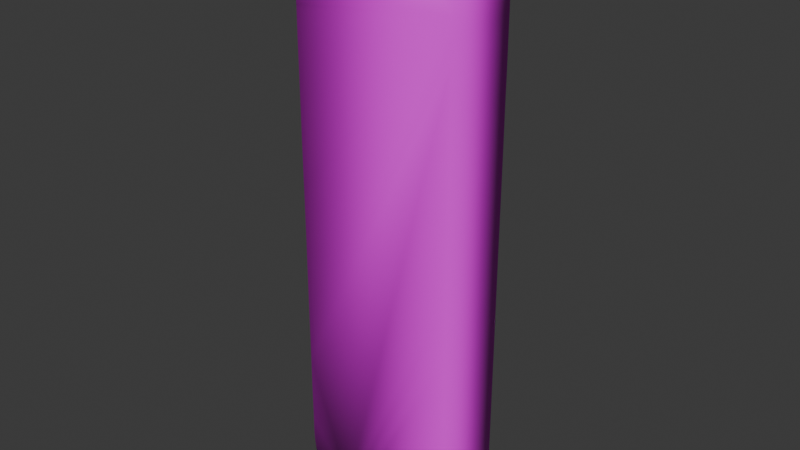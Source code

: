 # Source: vix_inhaler.blend  (saved by Blender 5.1.30; exported with 4.5.12 LTS)
import bpy
from mathutils import Matrix  # noqa: F401  (used for matrix-valued properties, if any)

bpy.ops.wm.read_factory_settings(use_empty=True)
scene = bpy.context.scene
scene.name = 'Scene'

# ---- collections
col_collection = bpy.data.collections.new('Collection'); scene.collection.children.link(col_collection)

# ---- images (referenced by path relative to the original .blend; pixels are not part of the script)
import os
ASSET_DIR = os.environ.get("B2B_ASSET_DIR", "")  # directory of the original .blend (textures are referenced by path, not embedded)
HERE = os.path.dirname(os.path.abspath(__file__))  # packed textures are extracted next to this script under _unpacked/

def load_image(name, relpath, width, height, colorspace="sRGB"):
    """Load a texture the original file referenced (path relative to the .blend, or extracted next to this script)."""
    p = next((c for c in (os.path.join(HERE, relpath), os.path.join(ASSET_DIR, relpath)) if relpath and os.path.exists(c)), "")
    if p:
        img = bpy.data.images.load(p, check_existing=True)
        img.name = name
    else:  # same state as the original file: an image datablock whose file is absent (Cycles renders it pink)
        img = bpy.data.images.new(name, width, height)
        img.source = "FILE"
        img.filepath = "//" + (relpath or name)
    img.colorspace_settings.name = colorspace
    return img
img_vix_inhaler_png = load_image('vix inhaler.png', 'vix inhaler.png', 1024, 1024, 'sRGB')

# ---- materials (node trees are filled in below, after node groups)
mat_vix_inhaler_png_trace_default = bpy.data.materials.new('vix inhaler.png_trace_default')

# ---- node groups
ng_it_shader_grp_001 = bpy.data.node_groups.new('IT_shader_grp_001', 'ShaderNodeTree')
_s = ng_it_shader_grp_001.interface.new_socket(name='BSDF', in_out='OUTPUT', socket_type='NodeSocketShader')
_s = ng_it_shader_grp_001.interface.new_socket(name='Is Emissive', in_out='INPUT', socket_type='NodeSocketBool')
_s = ng_it_shader_grp_001.interface.new_socket(name='Alpha Black Point', in_out='INPUT', socket_type='NodeSocketFloat')
_s = ng_it_shader_grp_001.interface.new_socket(name='Alpha White Point', in_out='INPUT', socket_type='NodeSocketFloat')
_s.default_value = 1.0
_s = ng_it_shader_grp_001.interface.new_socket(name='Texture', in_out='INPUT', socket_type='NodeSocketColor')
_s.default_value = (0.8, 0.8, 0.8, 1.0)
_s = ng_it_shader_grp_001.interface.new_socket(name='Alpha', in_out='INPUT', socket_type='NodeSocketFloat')
_s.subtype = 'FACTOR'
_s.default_value = 1.0
_s.min_value = 0.0
_s.max_value = 1.0
_N = ng_it_shader_grp_001.nodes; _L = ng_it_shader_grp_001.links
n0 = _N.new('NodeGroupOutput'); n0.name = 'Group Output'; n0.location = (350, 64)
n1 = _N.new('NodeGroupInput'); n1.name = 'Group Input'; n1.location = (-794, 80)
n2 = _N.new('ShaderNodeBsdfPrincipled'); n2.name = 'Principled BSDF'; n2.location = (18, 64)
n3 = _N.new('ShaderNodeMix'); n3.name = 'Mix.001'; n3.location = (-606, -188)
n3.inputs[3].default_value = 1.0
n4 = _N.new('NodeReroute'); n4.name = 'Reroute'; n4.location = (-158, 8)
n4.width = 16
n5 = _N.new('ShaderNodeMapRange'); n5.name = 'Map Range'; n5.location = (-330, -16)
_L.new(n2.outputs[0], n0.inputs[0])
_L.new(n1.outputs[0], n3.inputs[0])
_L.new(n3.outputs[0], n2.inputs[28])
_L.new(n4.outputs[0], n2.inputs[0])
_L.new(n1.outputs[3], n4.inputs[0])
_L.new(n4.outputs[0], n2.inputs[27])
_L.new(n1.outputs[4], n5.inputs[0])
_L.new(n5.outputs[0], n2.inputs[4])
_L.new(n1.outputs[1], n5.inputs[1])
_L.new(n1.outputs[2], n5.inputs[2])
n0.is_active_output = True

# ---- material node trees
mat_vix_inhaler_png_trace_default.use_nodes = True; mat_vix_inhaler_png_trace_default.node_tree.nodes.clear()
_N = mat_vix_inhaler_png_trace_default.node_tree.nodes; _L = mat_vix_inhaler_png_trace_default.node_tree.links
n0 = _N.new('ShaderNodeTexImage'); n0.name = 'Image Texture'; n0.location = (0, 0)
n0.image = img_vix_inhaler_png
n0.interpolation = 'Closest'
n1 = _N.new('ShaderNodeMapping'); n1.name = 'Mapping'; n1.location = (-250, 0)
n2 = _N.new('ShaderNodeTexCoord'); n2.name = 'Texture Coordinate'; n2.location = (-500, 0)
n3 = _N.new('ShaderNodeGroup'); n3.name = 'Group'; n3.location = (300, 0)
n3.node_tree = ng_it_shader_grp_001
n3.inputs[0].default_value = False
n3.inputs[1].default_value = 2.0
n3.inputs[2].default_value = 1.0
n4 = _N.new('ShaderNodeOutputMaterial'); n4.name = 'Material Output'; n4.location = (600, 0)
_L.new(n2.outputs[2], n1.inputs[0])
_L.new(n1.outputs[0], n0.inputs[0])
_L.new(n0.outputs[0], n3.inputs[3])
_L.new(n0.outputs[1], n3.inputs[4])
_L.new(n3.outputs[0], n4.inputs[0])
n4.is_active_output = True

# ---- world
world_world = bpy.data.worlds.new('World'); scene.world = world_world
world_world.use_nodes = True; world_world.node_tree.nodes.clear()
_N = world_world.node_tree.nodes; _L = world_world.node_tree.links
n0 = _N.new('ShaderNodeOutputWorld'); n0.name = 'World Output'; n0.location = (200, 100)
n1 = _N.new('ShaderNodeBackground'); n1.name = 'Background'; n1.location = (-200, 100)
n1.inputs[0].default_value = (0.05088, 0.05088, 0.05088, 1.0)
_L.new(n1.outputs[0], n0.inputs[0])
n0.is_active_output = True
world_world.color = (0.05088, 0.05088, 0.05088)
world_world.sun_shadow_jitter_overblur = 0.0

# ---- meshes
me_vix_inhaler = bpy.data.meshes.new('vix inhaler')
me_vix_inhaler.from_pydata([(-11.35, 40.85, -5.533e-07), (-10.09, 41.47, -5.533e-07), (-8.759, 41.95, -5.533e-07), (-7.362, 42.3, -5.533e-07), (-5.92, 42.53, -5.533e-07), (-4.449, 42.63, -5.533e-07), (-2.967, 42.62, -5.533e-07), (-1.489, 42.48, -5.533e-07), (-0.03177, 42.24, -5.533e-07), (1.388, 41.88, -5.533e-07), (2.755, 41.41, -5.533e-07), (4.052, 40.84, -5.533e-07), (5.262, 40.16, -5.533e-07), (5.814, 39.27, -5.533e-07), (6.273, 38.38, -5.533e-07), (6.647, 37.5, -5.533e-07), (6.945, 36.63, -5.533e-07), (7.175, 35.75, -5.533e-07), (7.345, 34.86, -5.533e-07), (7.465, 33.97, -5.533e-07), (7.542, 33.05, -5.533e-07), (7.585, 32.12, -5.533e-07), (7.603, 31.16, -5.533e-07), (7.604, 30.17, -5.533e-07), (7.597, 29.14, -5.533e-07), (7.598, 28.97, -5.533e-07), (7.598, 28.8, -5.533e-07), (7.599, 28.63, -5.533e-07), (7.599, 28.46, -5.533e-07), (7.6, 28.29, -5.533e-07), (7.601, 28.12, -5.533e-07), (7.601, 27.94, -5.533e-07), (7.602, 27.77, -5.533e-07), (7.603, 27.6, -5.533e-07), (7.603, 27.43, -5.533e-07), (7.604, 27.25, -5.533e-07), (7.605, 27.08, -5.533e-07), (7.606, 26.52, -5.533e-07), (7.606, 25.96, -5.533e-07), (7.606, 25.4, -5.533e-07), (7.606, 24.84, -5.533e-07), (7.605, 24.28, -5.533e-07), (7.603, 23.72, -5.533e-07), (7.602, 23.16, -5.533e-07), (7.6, 22.6, -5.533e-07), (7.598, 22.04, -5.533e-07), (7.596, 21.47, -5.533e-07), (7.593, 20.91, -5.533e-07), (7.591, 20.35, -5.533e-07), (7.591, 19.96, -5.533e-07), (7.59, 19.58, -5.533e-07), (7.59, 19.19, -5.533e-07), (7.59, 18.8, -5.533e-07), (7.591, 18.41, -5.533e-07), (7.591, 18.02, -5.533e-07), (7.591, 17.63, -5.533e-07), (7.591, 17.24, -5.533e-07), (7.591, 16.85, -5.533e-07), (7.591, 16.46, -5.533e-07), (7.591, 16.07, -5.533e-07), (7.592, 15.68, -5.533e-07), (7.592, 14.86, -5.533e-07), (7.591, 14.05, -5.533e-07), (7.59, 13.23, -5.533e-07), (7.589, 12.42, -5.533e-07), (7.588, 11.6, -5.533e-07), (7.586, 10.79, -5.533e-07), (7.585, 9.972, -5.533e-07), (7.583, 9.157, -5.533e-07), (7.58, 8.341, -5.533e-07), (7.578, 7.526, -5.533e-07), (7.575, 6.711, -5.533e-07), (7.572, 5.895, -5.533e-07), (7.568, 4.848, -5.533e-07), (7.565, 3.802, -5.533e-07), (7.563, 2.755, -5.533e-07), (7.561, 1.708, -5.533e-07), (7.559, 0.6609, -5.533e-07), (7.558, -0.386, -5.533e-07), (7.558, -1.433, -5.533e-07), (7.558, -2.48, -5.533e-07), (7.558, -3.527, -5.533e-07), (7.559, -4.573, -5.533e-07), (7.559, -5.62, -5.533e-07), (7.56, -6.667, -5.533e-07), (7.561, -7.471, -5.533e-07), (7.561, -8.275, -5.533e-07), (7.561, -9.079, -5.533e-07), (7.561, -9.883, -5.533e-07), (7.56, -10.69, -5.533e-07), (7.559, -11.49, -5.533e-07), (7.558, -12.29, -5.533e-07), (7.557, -13.1, -5.533e-07), (7.556, -13.9, -5.533e-07), (7.555, -14.71, -5.533e-07), (7.553, -15.51, -5.533e-07), (7.551, -16.31, -5.533e-07), (7.551, -16.7, -5.533e-07), (7.55, -17.09, -5.533e-07), (7.55, -17.47, -5.533e-07), (7.549, -17.86, -5.533e-07), (7.549, -18.24, -5.533e-07), (7.549, -18.63, -5.533e-07), (7.549, -19.02, -5.533e-07), (7.549, -19.4, -5.533e-07), (7.549, -19.79, -5.533e-07), (7.549, -20.18, -5.533e-07), (7.549, -20.56, -5.533e-07), (7.549, -20.95, -5.533e-07), (7.549, -21.49, -5.533e-07), (7.548, -22.02, -5.533e-07), (7.548, -22.56, -5.533e-07), (7.546, -23.1, -5.533e-07), (7.545, -23.64, -5.533e-07), (7.543, -24.18, -5.533e-07), (7.542, -24.72, -5.533e-07), (7.539, -25.25, -5.533e-07), (7.537, -25.79, -5.533e-07), (7.535, -26.33, -5.533e-07), (7.532, -26.87, -5.533e-07), (7.529, -27.41, -5.533e-07), (7.53, -27.57, -5.533e-07), (7.53, -27.73, -5.533e-07), (7.531, -27.89, -5.533e-07), (7.531, -28.05, -5.533e-07), (7.531, -28.21, -5.533e-07), (7.532, -28.37, -5.533e-07), (7.532, -28.53, -5.533e-07), (7.533, -28.7, -5.533e-07), (7.533, -28.86, -5.533e-07), (7.534, -29.02, -5.533e-07), (7.534, -29.19, -5.533e-07), (7.534, -29.35, -5.533e-07), (7.533, -29.5, -5.533e-07), (7.532, -29.65, -5.533e-07), (7.531, -29.79, -5.533e-07), (7.53, -29.94, -5.533e-07), (7.528, -30.08, -5.533e-07), (7.527, -30.23, -5.533e-07), (7.526, -30.38, -5.533e-07), (7.525, -30.53, -5.533e-07), (7.523, -30.68, -5.533e-07), (7.522, -30.82, -5.533e-07), (7.521, -30.97, -5.533e-07), (7.52, -31.12, -5.533e-07), (7.519, -31.25, -5.533e-07), (7.519, -31.38, -5.533e-07), (7.519, -31.51, -5.533e-07), (7.518, -31.63, -5.533e-07), (7.518, -31.76, -5.533e-07), (7.517, -31.89, -5.533e-07), (7.517, -32.02, -5.533e-07), (7.517, -32.15, -5.533e-07), (7.516, -32.28, -5.533e-07), (7.516, -32.4, -5.533e-07), (7.516, -32.53, -5.533e-07), (7.515, -32.67, -5.533e-07), (7.474, -32.95, -5.533e-07), (7.435, -33.2, -5.533e-07), (7.392, -33.41, -5.533e-07), (7.34, -33.6, -5.533e-07), (7.274, -33.77, -5.533e-07), (7.188, -33.93, -5.533e-07), (7.077, -34.1, -5.533e-07), (6.935, -34.28, -5.533e-07), (6.758, -34.48, -5.533e-07), (6.539, -34.71, -5.533e-07), (6.273, -34.98, -5.533e-07), (5.954, -35.3, -5.533e-07), (5.17, -35.54, -5.533e-07), (4.38, -35.73, -5.533e-07), (3.586, -35.87, -5.533e-07), (2.787, -35.98, -5.533e-07), (1.985, -36.06, -5.533e-07), (1.18, -36.12, -5.533e-07), (0.3715, -36.15, -5.533e-07), (-0.4389, -36.17, -5.533e-07), (-1.251, -36.17, -5.533e-07), (-2.065, -36.17, -5.533e-07), (-2.88, -36.17, -5.533e-07), (-3.695, -36.17, -5.533e-07), (-3.849, -36.17, -5.533e-07), (-4.004, -36.17, -5.533e-07), (-4.159, -36.18, -5.533e-07), (-4.314, -36.18, -5.533e-07), (-4.47, -36.18, -5.533e-07), (-4.625, -36.19, -5.533e-07), (-4.781, -36.19, -5.533e-07), (-4.938, -36.2, -5.533e-07), (-5.095, -36.2, -5.533e-07), (-5.253, -36.2, -5.533e-07), (-5.411, -36.21, -5.533e-07), (-5.57, -36.21, -5.533e-07), (-5.72, -36.21, -5.533e-07), (-5.871, -36.21, -5.533e-07), (-6.021, -36.21, -5.533e-07), (-6.172, -36.21, -5.533e-07), (-6.323, -36.21, -5.533e-07), (-6.474, -36.22, -5.533e-07), (-6.626, -36.22, -5.533e-07), (-6.778, -36.22, -5.533e-07), (-6.93, -36.22, -5.533e-07), (-7.083, -36.22, -5.533e-07), (-7.237, -36.22, -5.533e-07), (-7.392, -36.22, -5.533e-07), (-7.528, -36.22, -5.533e-07), (-7.664, -36.22, -5.533e-07), (-7.8, -36.23, -5.533e-07), (-7.936, -36.23, -5.533e-07), (-8.073, -36.23, -5.533e-07), (-8.21, -36.23, -5.533e-07), (-8.347, -36.23, -5.533e-07), (-8.485, -36.23, -5.533e-07), (-8.623, -36.24, -5.533e-07), (-8.762, -36.24, -5.533e-07), (-8.901, -36.24, -5.533e-07), (-9.041, -36.24, -5.533e-07), (-9.584, -36.15, -5.533e-07), (-10.08, -36.05, -5.533e-07), (-10.55, -35.95, -5.533e-07), (-10.98, -35.82, -5.533e-07), (-11.38, -35.68, -5.533e-07), (-11.77, -35.52, -5.533e-07), (-12.15, -35.33, -5.533e-07), (-12.53, -35.12, -5.533e-07), (-12.91, -34.87, -5.533e-07), (-13.29, -34.59, -5.533e-07), (-13.7, -34.28, -5.533e-07), (-14.12, -33.92, -5.533e-07), (-14.25, -33.37, -5.533e-07), (-14.34, -32.83, -5.533e-07), (-14.42, -32.28, -5.533e-07), (-14.48, -31.74, -5.533e-07), (-14.53, -31.19, -5.533e-07), (-14.55, -30.65, -5.533e-07), (-14.57, -30.1, -5.533e-07), (-14.58, -29.55, -5.533e-07), (-14.58, -29.0, -5.533e-07), (-14.57, -28.45, -5.533e-07), (-14.57, -27.9, -5.533e-07), (-14.56, -27.34, -5.533e-07), (-14.56, -27.26, -5.533e-07), (-14.56, -27.19, -5.533e-07), (-14.56, -27.12, -5.533e-07), (-14.56, -27.04, -5.533e-07), (-14.56, -26.95, -5.533e-07), (-14.56, -26.83, -5.533e-07), (-14.56, -26.69, -5.533e-07), (-14.57, -26.51, -5.533e-07), (-14.57, -26.29, -5.533e-07), (-14.57, -26.02, -5.533e-07), (-14.57, -25.69, -5.533e-07), (-14.57, -25.29, -5.533e-07), (-14.58, -24.74, -5.533e-07), (-14.58, -24.18, -5.533e-07), (-14.58, -23.62, -5.533e-07), (-14.58, -23.06, -5.533e-07), (-14.58, -22.5, -5.533e-07), (-14.58, -21.94, -5.533e-07), (-14.57, -21.38, -5.533e-07), (-14.57, -20.82, -5.533e-07), (-14.57, -20.26, -5.533e-07), (-14.57, -19.71, -5.533e-07), (-14.56, -19.15, -5.533e-07), (-14.56, -18.59, -5.533e-07), (-14.56, -18.2, -5.533e-07), (-14.56, -17.81, -5.533e-07), (-14.56, -17.42, -5.533e-07), (-14.56, -17.04, -5.533e-07), (-14.56, -16.65, -5.533e-07), (-14.56, -16.26, -5.533e-07), (-14.56, -15.87, -5.533e-07), (-14.56, -15.48, -5.533e-07), (-14.56, -15.09, -5.533e-07), (-14.56, -14.71, -5.533e-07), (-14.56, -14.32, -5.533e-07), (-14.56, -13.93, -5.533e-07), (-14.56, -13.11, -5.533e-07), (-14.56, -12.3, -5.533e-07), (-14.56, -11.48, -5.533e-07), (-14.56, -10.67, -5.533e-07), (-14.56, -9.855, -5.533e-07), (-14.56, -9.04, -5.533e-07), (-14.55, -8.225, -5.533e-07), (-14.55, -7.411, -5.533e-07), (-14.55, -6.596, -5.533e-07), (-14.54, -5.781, -5.533e-07), (-14.54, -4.966, -5.533e-07), (-14.54, -4.151, -5.533e-07), (-14.53, -3.108, -5.533e-07), (-14.53, -2.065, -5.533e-07), (-14.52, -1.022, -5.533e-07), (-14.52, 0.02113, -5.533e-07), (-14.52, 1.064, -5.533e-07), (-14.52, 2.107, -5.533e-07), (-14.52, 3.15, -5.533e-07), (-14.52, 4.194, -5.533e-07), (-14.52, 5.237, -5.533e-07), (-14.52, 6.28, -5.533e-07), (-14.53, 7.323, -5.533e-07), (-14.53, 8.366, -5.533e-07), (-14.53, 9.168, -5.533e-07), (-14.53, 9.971, -5.533e-07), (-14.53, 10.77, -5.533e-07), (-14.53, 11.58, -5.533e-07), (-14.53, 12.38, -5.533e-07), (-14.53, 13.18, -5.533e-07), (-14.53, 13.98, -5.533e-07), (-14.53, 14.79, -5.533e-07), (-14.53, 15.59, -5.533e-07), (-14.52, 16.39, -5.533e-07), (-14.52, 17.19, -5.533e-07), (-14.52, 17.99, -5.533e-07), (-14.52, 18.38, -5.533e-07), (-14.52, 18.76, -5.533e-07), (-14.52, 19.15, -5.533e-07), (-14.52, 19.53, -5.533e-07), (-14.52, 19.92, -5.533e-07), (-14.52, 20.3, -5.533e-07), (-14.52, 20.69, -5.533e-07), (-14.52, 21.07, -5.533e-07), (-14.52, 21.46, -5.533e-07), (-14.52, 21.84, -5.533e-07), (-14.52, 22.22, -5.533e-07), (-14.52, 22.61, -5.533e-07), (-14.52, 23.15, -5.533e-07), (-14.52, 23.69, -5.533e-07), (-14.52, 24.22, -5.533e-07), (-14.52, 24.76, -5.533e-07), (-14.52, 25.3, -5.533e-07), (-14.52, 25.84, -5.533e-07), (-14.51, 26.38, -5.533e-07), (-14.51, 26.92, -5.533e-07), (-14.51, 27.46, -5.533e-07), (-14.5, 27.99, -5.533e-07), (-14.5, 28.53, -5.533e-07), (-14.49, 29.07, -5.533e-07), (-14.49, 29.23, -5.533e-07), (-14.49, 29.39, -5.533e-07), (-14.5, 29.55, -5.533e-07), (-14.5, 29.71, -5.533e-07), (-14.5, 29.86, -5.533e-07), (-14.5, 30.02, -5.533e-07), (-14.5, 30.18, -5.533e-07), (-14.5, 30.34, -5.533e-07), (-14.5, 30.5, -5.533e-07), (-14.5, 30.67, -5.533e-07), (-14.5, 30.83, -5.533e-07), (-14.51, 30.99, -5.533e-07), (-14.48, 31.98, -5.533e-07), (-14.42, 32.91, -5.533e-07), (-14.32, 33.78, -5.533e-07), (-14.19, 34.62, -5.533e-07), (-14.02, 35.42, -5.533e-07), (-13.81, 36.2, -5.533e-07), (-13.54, 36.96, -5.533e-07), (-13.22, 37.72, -5.533e-07), (-12.85, 38.48, -5.533e-07), (-12.41, 39.25, -5.533e-07), (-11.92, 40.04, -5.533e-07)], [], [(181, 180, 179, 178, 177, 176, 175, 174, 173, 172, 171, 170, 169, 168, 167, 166, 165, 164, 163, 162, 161, 160, 159, 158, 157, 156, 155, 154, 153, 152, 151, 150, 149, 148, 147, 146, 145, 144, 143, 142, 141, 140, 139, 138, 137, 136, 135, 134, 133, 132, 131, 130, 129, 128, 127, 126, 125, 124, 123, 122, 121, 120, 119, 118, 117, 116, 115, 114, 113, 112, 111, 110, 109, 108, 107, 106, 105, 104, 103, 102, 101, 100, 99, 98, 97, 96, 95, 94, 93, 92, 91, 90, 89, 88, 87, 86, 85, 84, 83, 82, 81, 80, 79, 78, 77, 76, 75, 74, 73, 72, 71, 70, 69, 68, 67, 66, 65, 64, 63, 62, 61, 60, 59, 58, 57, 56, 55, 54, 53, 52, 51, 50, 49, 48, 47, 46, 45, 44, 43, 42, 41, 40, 39, 38, 37, 36, 35, 34, 33, 32, 31, 30, 29, 28, 27, 26, 25, 24, 23, 22, 21, 20, 19, 18, 17, 16, 15, 14, 13, 12, 11, 10, 9, 8, 7, 6, 5, 4, 3, 2, 1, 0, 359, 358, 357, 356, 355, 354, 353, 352, 351, 350, 349, 348, 347, 346, 345, 344, 343, 342, 341, 340, 339, 338, 337, 336, 335, 334, 333, 332, 331, 330, 329, 328, 327, 326, 325, 324, 323, 322, 321, 320, 319, 318, 317, 316, 315, 314, 313, 312, 311, 310, 309, 308, 307, 306, 305, 304, 303, 302, 301, 300, 299, 298, 297, 296, 295, 294, 293, 292, 291, 290, 289, 288, 287, 286, 285, 284, 283, 282, 281, 280, 279, 278, 277, 276, 275, 274, 273, 272, 271, 270, 269, 268, 267, 266, 265, 264, 263, 262, 261, 260, 259, 258, 257, 256, 255, 254, 253, 252, 251, 250, 249, 248, 247, 246, 245, 244, 243, 242, 241, 240, 239, 238, 237, 236, 235, 234, 233, 232, 231, 230, 229, 228, 227, 226, 225, 224, 223, 222, 221, 220, 219, 218, 217, 216, 215, 214, 213, 212, 211, 210, 209, 208, 207, 206, 205, 204, 203, 202, 201, 200, 199, 198, 197, 196, 195, 194, 193, 192, 191, 190, 189, 188, 187, 186, 185, 184, 183, 182)])
me_vix_inhaler.polygons.foreach_set('use_smooth', [True] * 1)
_uv = me_vix_inhaler.uv_layers.new(name='UVMap')
_uv.uv.foreach_set('vector', [0.4675, 0.01363, 0.4692, 0.01367, 0.4784, 0.01368, 0.4876, 0.01366, 0.4968, 0.01363, 0.506, 0.01368, 0.5151, 0.01386, 0.5242, 0.01422, 0.5333, 0.01483, 0.5424, 0.01573, 0.5514, 0.01698, 0.5604, 0.01865, 0.5693, 0.02078, 0.5781, 0.02344, 0.5817, 0.02704, 0.5847, 0.03009, 0.5872, 0.03269, 0.5892, 0.03496, 0.5908, 0.03698, 0.592, 0.03887, 0.593, 0.04073, 0.5938, 0.04267, 0.5943, 0.04477, 0.5948, 0.04716, 0.5953, 0.04993, 0.5957, 0.05318, 0.5957, 0.05465, 0.5957, 0.05612, 0.5958, 0.05759, 0.5958, 0.05904, 0.5958, 0.0605, 0.5958, 0.06194, 0.5958, 0.06339, 0.5958, 0.06483, 0.5958, 0.06627, 0.5958, 0.06771, 0.5958, 0.06915, 0.5958, 0.07058, 0.5958, 0.07228, 0.5958, 0.07396, 0.5958, 0.07564, 0.5958, 0.07732, 0.5959, 0.07898, 0.5959, 0.08065, 0.5959, 0.08231, 0.5959, 0.08396, 0.5959, 0.08561, 0.5959, 0.08726, 0.5959, 0.08891, 0.596, 0.09056, 0.5959, 0.09242, 0.5959, 0.09428, 0.5959, 0.09612, 0.5959, 0.09796, 0.5959, 0.0998, 0.5959, 0.1016, 0.5959, 0.1034, 0.5959, 0.1053, 0.5959, 0.1071, 0.5959, 0.1089, 0.5959, 0.1107, 0.5959, 0.1125, 0.5959, 0.1186, 0.596, 0.1247, 0.596, 0.1307, 0.596, 0.1368, 0.596, 0.1429, 0.5961, 0.149, 0.5961, 0.155, 0.5961, 0.1611, 0.5961, 0.1672, 0.5961, 0.1733, 0.5961, 0.1793, 0.5961, 0.1854, 0.5961, 0.1898, 0.5961, 0.1941, 0.5961, 0.1985, 0.5961, 0.2028, 0.5961, 0.2072, 0.5961, 0.2116, 0.5961, 0.2159, 0.5961, 0.2203, 0.5961, 0.2246, 0.5961, 0.229, 0.5961, 0.2333, 0.5961, 0.2377, 0.5962, 0.2468, 0.5962, 0.2558, 0.5962, 0.2649, 0.5962, 0.274, 0.5962, 0.2831, 0.5962, 0.2921, 0.5962, 0.3012, 0.5962, 0.3103, 0.5963, 0.3193, 0.5963, 0.3284, 0.5963, 0.3375, 0.5962, 0.3466, 0.5962, 0.3584, 0.5962, 0.3702, 0.5962, 0.382, 0.5962, 0.3938, 0.5962, 0.4056, 0.5962, 0.4174, 0.5962, 0.4293, 0.5963, 0.4411, 0.5963, 0.4529, 0.5963, 0.4647, 0.5963, 0.4765, 0.5964, 0.4883, 0.5964, 0.4975, 0.5964, 0.5067, 0.5965, 0.5159, 0.5965, 0.5251, 0.5965, 0.5343, 0.5965, 0.5435, 0.5966, 0.5527, 0.5966, 0.5619, 0.5966, 0.5711, 0.5966, 0.5803, 0.5966, 0.5895, 0.5966, 0.5987, 0.5966, 0.6031, 0.5966, 0.6075, 0.5966, 0.6119, 0.5966, 0.6163, 0.5966, 0.6207, 0.5966, 0.6251, 0.5966, 0.6295, 0.5966, 0.6339, 0.5966, 0.6383, 0.5966, 0.6427, 0.5966, 0.6471, 0.5966, 0.6515, 0.5966, 0.6578, 0.5966, 0.6641, 0.5967, 0.6705, 0.5967, 0.6768, 0.5967, 0.6831, 0.5967, 0.6894, 0.5967, 0.6957, 0.5968, 0.7021, 0.5968, 0.7084, 0.5968, 0.7147, 0.5968, 0.721, 0.5967, 0.7274, 0.5967, 0.7293, 0.5967, 0.7313, 0.5967, 0.7332, 0.5967, 0.7352, 0.5967, 0.7371, 0.5967, 0.7391, 0.5967, 0.741, 0.5967, 0.7429, 0.5967, 0.7449, 0.5967, 0.7468, 0.5967, 0.7487, 0.5967, 0.7506, 0.5967, 0.7622, 0.5967, 0.7734, 0.5965, 0.7842, 0.596, 0.7948, 0.5952, 0.8051, 0.5938, 0.8152, 0.5919, 0.8252, 0.5893, 0.8351, 0.5859, 0.845, 0.5817, 0.8549, 0.5765, 0.8649, 0.5703, 0.875, 0.5567, 0.8826, 0.542, 0.8891, 0.5266, 0.8944, 0.5106, 0.8984, 0.4941, 0.9012, 0.4774, 0.9027, 0.4607, 0.9029, 0.4441, 0.9017, 0.4279, 0.8992, 0.4121, 0.8952, 0.397, 0.8897, 0.3828, 0.8828, 0.3764, 0.8736, 0.3708, 0.8647, 0.3659, 0.856, 0.3617, 0.8474, 0.3581, 0.8389, 0.3551, 0.8303, 0.3527, 0.8215, 0.3508, 0.8125, 0.3493, 0.803, 0.3482, 0.7931, 0.3476, 0.7827, 0.3472, 0.7715, 0.3473, 0.7697, 0.3473, 0.7678, 0.3473, 0.766, 0.3473, 0.7642, 0.3473, 0.7624, 0.3473, 0.7606, 0.3473, 0.7588, 0.3473, 0.757, 0.3474, 0.7552, 0.3474, 0.7534, 0.3474, 0.7516, 0.3474, 0.7499, 0.3473, 0.7438, 0.3473, 0.7377, 0.3472, 0.7316, 0.3472, 0.7255, 0.3472, 0.7195, 0.3471, 0.7134, 0.3471, 0.7073, 0.3471, 0.7012, 0.3471, 0.6952, 0.3471, 0.6891, 0.3471, 0.683, 0.3471, 0.6769, 0.3471, 0.6726, 0.3471, 0.6683, 0.3471, 0.6639, 0.3471, 0.6596, 0.3471, 0.6552, 0.3471, 0.6509, 0.3471, 0.6466, 0.3471, 0.6422, 0.3471, 0.6379, 0.3471, 0.6335, 0.3471, 0.6292, 0.3471, 0.6249, 0.347, 0.6158, 0.347, 0.6068, 0.347, 0.5977, 0.347, 0.5886, 0.347, 0.5796, 0.3469, 0.5705, 0.3469, 0.5615, 0.3469, 0.5524, 0.3469, 0.5434, 0.3469, 0.5343, 0.347, 0.5253, 0.347, 0.5162, 0.347, 0.5044, 0.347, 0.4927, 0.3471, 0.4809, 0.3471, 0.4691, 0.3471, 0.4573, 0.3471, 0.4456, 0.3471, 0.4338, 0.3471, 0.422, 0.347, 0.4103, 0.347, 0.3985, 0.347, 0.3867, 0.3469, 0.375, 0.3468, 0.3658, 0.3468, 0.3566, 0.3468, 0.3474, 0.3467, 0.3382, 0.3467, 0.329, 0.3467, 0.3198, 0.3466, 0.3106, 0.3466, 0.3014, 0.3466, 0.2922, 0.3466, 0.283, 0.3466, 0.2738, 0.3466, 0.2646, 0.3466, 0.2602, 0.3466, 0.2559, 0.3466, 0.2515, 0.3466, 0.2471, 0.3466, 0.2427, 0.3466, 0.2383, 0.3466, 0.2339, 0.3466, 0.2296, 0.3466, 0.2252, 0.3466, 0.2208, 0.3466, 0.2164, 0.3466, 0.212, 0.3466, 0.2057, 0.3466, 0.1994, 0.3465, 0.1931, 0.3465, 0.1868, 0.3465, 0.1805, 0.3464, 0.1742, 0.3464, 0.1679, 0.3464, 0.1616, 0.3464, 0.1553, 0.3464, 0.149, 0.3464, 0.1427, 0.3465, 0.1364, 0.3465, 0.1319, 0.3465, 0.1282, 0.3465, 0.1252, 0.3466, 0.1227, 0.3466, 0.1206, 0.3466, 0.119, 0.3466, 0.1177, 0.3466, 0.1167, 0.3466, 0.1158, 0.3466, 0.115, 0.3466, 0.1142, 0.3466, 0.1133, 0.3465, 0.107, 0.3465, 0.1007, 0.3464, 0.09451, 0.3464, 0.0883, 0.3465, 0.08211, 0.3467, 0.07594, 0.347, 0.06978, 0.3475, 0.06363, 0.3482, 0.05749, 0.3491, 0.05135, 0.3502, 0.04521, 0.3516, 0.03906, 0.3564, 0.03502, 0.3609, 0.03144, 0.3653, 0.02828, 0.3695, 0.02551, 0.3738, 0.02309, 0.3781, 0.02098, 0.3825, 0.01915, 0.3871, 0.01756, 0.3919, 0.01617, 0.3971, 0.01495, 0.4028, 0.01385, 0.4089, 0.01284, 0.4105, 0.01286, 0.4121, 0.01288, 0.4136, 0.0129, 0.4152, 0.01291, 0.4167, 0.01293, 0.4183, 0.01295, 0.4198, 0.01297, 0.4214, 0.01299, 0.4229, 0.01301, 0.4244, 0.01303, 0.426, 0.01304, 0.4275, 0.01306, 0.4293, 0.01307, 0.431, 0.01308, 0.4327, 0.01309, 0.4344, 0.0131, 0.4362, 0.01311, 0.4379, 0.01312, 0.4396, 0.01314, 0.4413, 0.01314, 0.443, 0.01315, 0.4447, 0.01316, 0.4464, 0.01317, 0.4481, 0.01318, 0.4499, 0.01323, 0.4517, 0.01327, 0.4534, 0.01331, 0.4552, 0.01335, 0.457, 0.01339, 0.4587, 0.01343, 0.4605, 0.01347, 0.4622, 0.01351, 0.464, 0.01355, 0.4657, 0.01359])
me_vix_inhaler.materials.append(mat_vix_inhaler_png_trace_default)
me_vix_inhaler.update()

# ---- objects
ob_vix_inhaler_png_001 = bpy.data.objects.new('vix inhaler.png.001', me_vix_inhaler)

# ---- transforms, parenting, visibility, modifiers, constraints
ob_vix_inhaler_png_001.location = (0.0, 0.0, 0.0)
ob_vix_inhaler_png_001.rotation_euler = (1.571, -0.0, 0.0)
ob_vix_inhaler_png_001.scale = (0.007812, 0.007812, 0.007812)
_m = ob_vix_inhaler_png_001.modifiers.new('Solidify', 'SOLIDIFY')
_m.thickness = 10.0

# ---- collection membership
col_collection.objects.link(ob_vix_inhaler_png_001)

# ---- scene / render settings (as saved in the file)
scene.frame_start = 1; scene.frame_end = 250; scene.frame_set(1)
scene.render.engine = 'BLENDER_EEVEE_NEXT'
scene.render.bake_bias = 0.0
scene.render.bake_samples = 0
scene.cycles.sampling_pattern = 'TABULATED_SOBOL'
scene.eevee.use_volume_custom_range = False
bpy.context.view_layer.update()

# ---- added for rendering (the .blend has no active camera and no usable light): camera, sun
cam_auto = bpy.data.cameras.new('AutoCamera')
cam_auto.lens = 50.0
cam_auto.sensor_width = 36.0
cam_auto.clip_end = 1000.0
ob_auto_camera = bpy.data.objects.new('AutoCamera', cam_auto)
scene.collection.objects.link(ob_auto_camera)
ob_auto_camera.location = (0.569412, -0.676918, 0.502298)
ob_auto_camera.rotation_euler = (1.09748, -7.21219e-08, 0.694738)
scene.camera = ob_auto_camera
light_auto_sun = bpy.data.lights.new('AutoSun', 'SUN')
light_auto_sun.energy = 3.0
light_auto_sun.angle = 0.0523599
ob_auto_sun = bpy.data.objects.new('AutoSun', light_auto_sun)
scene.collection.objects.link(ob_auto_sun)
ob_auto_sun.rotation_euler = (0.872665, 0.174533, 0.523599)
bpy.context.view_layer.update()
